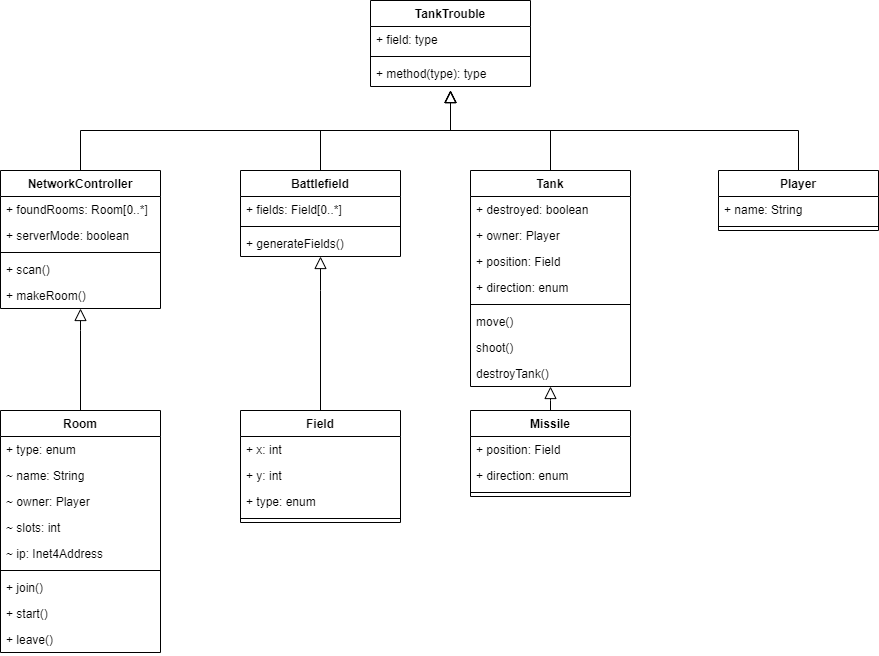

The diagram above was exported from draw.io. Its source (the exported page's mxGraphModel, read from the mxfile embedded in the PNG):
<mxGraphModel dx="1020" dy="822" grid="1" gridSize="10" guides="1" tooltips="1" connect="1" arrows="1" fold="1" page="1" pageScale="1" pageWidth="1654" pageHeight="1169" math="0" shadow="0">
  <root>
    <mxCell id="WIyWlLk6GJQsqaUBKTNV-0" />
    <mxCell id="WIyWlLk6GJQsqaUBKTNV-1" parent="WIyWlLk6GJQsqaUBKTNV-0" />
    <mxCell id="QqLefVjs7BzwGdS8w2CH-89" style="edgeStyle=orthogonalEdgeStyle;rounded=0;orthogonalLoop=1;jettySize=auto;html=1;exitX=0.5;exitY=0;exitDx=0;exitDy=0;endArrow=block;endFill=0;endSize=10;strokeColor=#000000;" edge="1" parent="WIyWlLk6GJQsqaUBKTNV-1" source="zkfFHV4jXpPFQw0GAbJ--0">
      <mxGeometry relative="1" as="geometry">
        <mxPoint x="550" y="120.00000000000006" as="targetPoint" />
      </mxGeometry>
    </mxCell>
    <mxCell id="zkfFHV4jXpPFQw0GAbJ--0" value="Tank" style="swimlane;fontStyle=1;align=center;verticalAlign=top;childLayout=stackLayout;horizontal=1;startSize=26;horizontalStack=0;resizeParent=1;resizeLast=0;collapsible=1;marginBottom=0;rounded=0;shadow=0;strokeWidth=1;" parent="WIyWlLk6GJQsqaUBKTNV-1" vertex="1">
      <mxGeometry x="570" y="200" width="160" height="216" as="geometry">
        <mxRectangle x="230" y="140" width="160" height="26" as="alternateBounds" />
      </mxGeometry>
    </mxCell>
    <mxCell id="zkfFHV4jXpPFQw0GAbJ--1" value="+ destroyed: boolean" style="text;align=left;verticalAlign=top;spacingLeft=4;spacingRight=4;overflow=hidden;rotatable=0;points=[[0,0.5],[1,0.5]];portConstraint=eastwest;" parent="zkfFHV4jXpPFQw0GAbJ--0" vertex="1">
      <mxGeometry y="26" width="160" height="26" as="geometry" />
    </mxCell>
    <mxCell id="zkfFHV4jXpPFQw0GAbJ--3" value="+ owner: Player" style="text;align=left;verticalAlign=top;spacingLeft=4;spacingRight=4;overflow=hidden;rotatable=0;points=[[0,0.5],[1,0.5]];portConstraint=eastwest;rounded=0;shadow=0;html=0;" parent="zkfFHV4jXpPFQw0GAbJ--0" vertex="1">
      <mxGeometry y="52" width="160" height="26" as="geometry" />
    </mxCell>
    <mxCell id="QqLefVjs7BzwGdS8w2CH-50" value="+ position: Field" style="text;align=left;verticalAlign=top;spacingLeft=4;spacingRight=4;overflow=hidden;rotatable=0;points=[[0,0.5],[1,0.5]];portConstraint=eastwest;rounded=0;shadow=0;html=0;" vertex="1" parent="zkfFHV4jXpPFQw0GAbJ--0">
      <mxGeometry y="78" width="160" height="26" as="geometry" />
    </mxCell>
    <mxCell id="QqLefVjs7BzwGdS8w2CH-49" value="+ direction: enum" style="text;align=left;verticalAlign=top;spacingLeft=4;spacingRight=4;overflow=hidden;rotatable=0;points=[[0,0.5],[1,0.5]];portConstraint=eastwest;rounded=0;shadow=0;html=0;" vertex="1" parent="zkfFHV4jXpPFQw0GAbJ--0">
      <mxGeometry y="104" width="160" height="26" as="geometry" />
    </mxCell>
    <mxCell id="zkfFHV4jXpPFQw0GAbJ--4" value="" style="line;html=1;strokeWidth=1;align=left;verticalAlign=middle;spacingTop=-1;spacingLeft=3;spacingRight=3;rotatable=0;labelPosition=right;points=[];portConstraint=eastwest;" parent="zkfFHV4jXpPFQw0GAbJ--0" vertex="1">
      <mxGeometry y="130" width="160" height="8" as="geometry" />
    </mxCell>
    <mxCell id="zkfFHV4jXpPFQw0GAbJ--5" value="move()" style="text;align=left;verticalAlign=top;spacingLeft=4;spacingRight=4;overflow=hidden;rotatable=0;points=[[0,0.5],[1,0.5]];portConstraint=eastwest;" parent="zkfFHV4jXpPFQw0GAbJ--0" vertex="1">
      <mxGeometry y="138" width="160" height="26" as="geometry" />
    </mxCell>
    <mxCell id="QqLefVjs7BzwGdS8w2CH-2" value="shoot()" style="text;align=left;verticalAlign=top;spacingLeft=4;spacingRight=4;overflow=hidden;rotatable=0;points=[[0,0.5],[1,0.5]];portConstraint=eastwest;" vertex="1" parent="zkfFHV4jXpPFQw0GAbJ--0">
      <mxGeometry y="164" width="160" height="26" as="geometry" />
    </mxCell>
    <mxCell id="QqLefVjs7BzwGdS8w2CH-48" value="destroyTank()" style="text;align=left;verticalAlign=top;spacingLeft=4;spacingRight=4;overflow=hidden;rotatable=0;points=[[0,0.5],[1,0.5]];portConstraint=eastwest;" vertex="1" parent="zkfFHV4jXpPFQw0GAbJ--0">
      <mxGeometry y="190" width="160" height="26" as="geometry" />
    </mxCell>
    <mxCell id="QqLefVjs7BzwGdS8w2CH-79" value="" style="edgeStyle=orthogonalEdgeStyle;rounded=0;orthogonalLoop=1;jettySize=auto;html=1;endArrow=block;endFill=0;endSize=10;strokeColor=#000000;" edge="1" parent="WIyWlLk6GJQsqaUBKTNV-1" source="zkfFHV4jXpPFQw0GAbJ--6" target="QqLefVjs7BzwGdS8w2CH-48">
      <mxGeometry relative="1" as="geometry">
        <Array as="points">
          <mxPoint x="650" y="430" />
          <mxPoint x="650" y="430" />
        </Array>
      </mxGeometry>
    </mxCell>
    <mxCell id="zkfFHV4jXpPFQw0GAbJ--6" value="Missile" style="swimlane;fontStyle=1;align=center;verticalAlign=top;childLayout=stackLayout;horizontal=1;startSize=26;horizontalStack=0;resizeParent=1;resizeLast=0;collapsible=1;marginBottom=0;rounded=0;shadow=0;strokeWidth=1;" parent="WIyWlLk6GJQsqaUBKTNV-1" vertex="1">
      <mxGeometry x="570" y="440" width="160" height="86" as="geometry">
        <mxRectangle x="130" y="380" width="160" height="26" as="alternateBounds" />
      </mxGeometry>
    </mxCell>
    <mxCell id="zkfFHV4jXpPFQw0GAbJ--7" value="+ position: Field" style="text;align=left;verticalAlign=top;spacingLeft=4;spacingRight=4;overflow=hidden;rotatable=0;points=[[0,0.5],[1,0.5]];portConstraint=eastwest;" parent="zkfFHV4jXpPFQw0GAbJ--6" vertex="1">
      <mxGeometry y="26" width="160" height="26" as="geometry" />
    </mxCell>
    <mxCell id="zkfFHV4jXpPFQw0GAbJ--8" value="+ direction: enum" style="text;align=left;verticalAlign=top;spacingLeft=4;spacingRight=4;overflow=hidden;rotatable=0;points=[[0,0.5],[1,0.5]];portConstraint=eastwest;rounded=0;shadow=0;html=0;" parent="zkfFHV4jXpPFQw0GAbJ--6" vertex="1">
      <mxGeometry y="52" width="160" height="26" as="geometry" />
    </mxCell>
    <mxCell id="QqLefVjs7BzwGdS8w2CH-74" value="" style="line;strokeWidth=1;fillColor=none;align=left;verticalAlign=middle;spacingTop=-1;spacingLeft=3;spacingRight=3;rotatable=0;labelPosition=right;points=[];portConstraint=eastwest;" vertex="1" parent="zkfFHV4jXpPFQw0GAbJ--6">
      <mxGeometry y="78" width="160" height="8" as="geometry" />
    </mxCell>
    <mxCell id="QqLefVjs7BzwGdS8w2CH-90" style="edgeStyle=orthogonalEdgeStyle;rounded=0;orthogonalLoop=1;jettySize=auto;html=1;exitX=0.5;exitY=0;exitDx=0;exitDy=0;endArrow=block;endFill=0;endSize=10;strokeColor=#000000;" edge="1" parent="WIyWlLk6GJQsqaUBKTNV-1" source="zkfFHV4jXpPFQw0GAbJ--17">
      <mxGeometry relative="1" as="geometry">
        <mxPoint x="550" y="120" as="targetPoint" />
      </mxGeometry>
    </mxCell>
    <mxCell id="zkfFHV4jXpPFQw0GAbJ--17" value="Player&#10;" style="swimlane;fontStyle=1;align=center;verticalAlign=top;childLayout=stackLayout;horizontal=1;startSize=26;horizontalStack=0;resizeParent=1;resizeLast=0;collapsible=1;marginBottom=0;rounded=0;shadow=0;strokeWidth=1;" parent="WIyWlLk6GJQsqaUBKTNV-1" vertex="1">
      <mxGeometry x="818" y="200" width="160" height="60" as="geometry">
        <mxRectangle x="550" y="140" width="160" height="26" as="alternateBounds" />
      </mxGeometry>
    </mxCell>
    <mxCell id="zkfFHV4jXpPFQw0GAbJ--18" value="+ name: String" style="text;align=left;verticalAlign=top;spacingLeft=4;spacingRight=4;overflow=hidden;rotatable=0;points=[[0,0.5],[1,0.5]];portConstraint=eastwest;" parent="zkfFHV4jXpPFQw0GAbJ--17" vertex="1">
      <mxGeometry y="26" width="160" height="26" as="geometry" />
    </mxCell>
    <mxCell id="zkfFHV4jXpPFQw0GAbJ--23" value="" style="line;html=1;strokeWidth=1;align=left;verticalAlign=middle;spacingTop=-1;spacingLeft=3;spacingRight=3;rotatable=0;labelPosition=right;points=[];portConstraint=eastwest;" parent="zkfFHV4jXpPFQw0GAbJ--17" vertex="1">
      <mxGeometry y="52" width="160" height="8" as="geometry" />
    </mxCell>
    <mxCell id="QqLefVjs7BzwGdS8w2CH-7" value="TankTrouble&#10;" style="swimlane;fontStyle=1;align=center;verticalAlign=top;childLayout=stackLayout;horizontal=1;startSize=26;horizontalStack=0;resizeParent=1;resizeParentMax=0;resizeLast=0;collapsible=1;marginBottom=0;" vertex="1" parent="WIyWlLk6GJQsqaUBKTNV-1">
      <mxGeometry x="470" y="30" width="160" height="86" as="geometry" />
    </mxCell>
    <mxCell id="QqLefVjs7BzwGdS8w2CH-8" value="+ field: type" style="text;strokeColor=none;fillColor=none;align=left;verticalAlign=top;spacingLeft=4;spacingRight=4;overflow=hidden;rotatable=0;points=[[0,0.5],[1,0.5]];portConstraint=eastwest;" vertex="1" parent="QqLefVjs7BzwGdS8w2CH-7">
      <mxGeometry y="26" width="160" height="26" as="geometry" />
    </mxCell>
    <mxCell id="QqLefVjs7BzwGdS8w2CH-9" value="" style="line;strokeWidth=1;fillColor=none;align=left;verticalAlign=middle;spacingTop=-1;spacingLeft=3;spacingRight=3;rotatable=0;labelPosition=right;points=[];portConstraint=eastwest;" vertex="1" parent="QqLefVjs7BzwGdS8w2CH-7">
      <mxGeometry y="52" width="160" height="8" as="geometry" />
    </mxCell>
    <mxCell id="QqLefVjs7BzwGdS8w2CH-10" value="+ method(type): type" style="text;strokeColor=none;fillColor=none;align=left;verticalAlign=top;spacingLeft=4;spacingRight=4;overflow=hidden;rotatable=0;points=[[0,0.5],[1,0.5]];portConstraint=eastwest;" vertex="1" parent="QqLefVjs7BzwGdS8w2CH-7">
      <mxGeometry y="60" width="160" height="26" as="geometry" />
    </mxCell>
    <mxCell id="QqLefVjs7BzwGdS8w2CH-87" style="edgeStyle=orthogonalEdgeStyle;rounded=0;orthogonalLoop=1;jettySize=auto;html=1;exitX=0.5;exitY=0;exitDx=0;exitDy=0;endArrow=block;endFill=0;endSize=10;strokeColor=#000000;" edge="1" parent="WIyWlLk6GJQsqaUBKTNV-1" source="QqLefVjs7BzwGdS8w2CH-15">
      <mxGeometry relative="1" as="geometry">
        <mxPoint x="550" y="120.00000000000006" as="targetPoint" />
      </mxGeometry>
    </mxCell>
    <mxCell id="QqLefVjs7BzwGdS8w2CH-15" value="NetworkController" style="swimlane;fontStyle=1;align=center;verticalAlign=top;childLayout=stackLayout;horizontal=1;startSize=26;horizontalStack=0;resizeParent=1;resizeParentMax=0;resizeLast=0;collapsible=1;marginBottom=0;" vertex="1" parent="WIyWlLk6GJQsqaUBKTNV-1">
      <mxGeometry x="100" y="200" width="160" height="138" as="geometry" />
    </mxCell>
    <mxCell id="QqLefVjs7BzwGdS8w2CH-16" value="+ foundRooms: Room[0..*]" style="text;strokeColor=none;fillColor=none;align=left;verticalAlign=top;spacingLeft=4;spacingRight=4;overflow=hidden;rotatable=0;points=[[0,0.5],[1,0.5]];portConstraint=eastwest;" vertex="1" parent="QqLefVjs7BzwGdS8w2CH-15">
      <mxGeometry y="26" width="160" height="26" as="geometry" />
    </mxCell>
    <mxCell id="QqLefVjs7BzwGdS8w2CH-39" value="+ serverMode: boolean" style="text;strokeColor=none;fillColor=none;align=left;verticalAlign=top;spacingLeft=4;spacingRight=4;overflow=hidden;rotatable=0;points=[[0,0.5],[1,0.5]];portConstraint=eastwest;" vertex="1" parent="QqLefVjs7BzwGdS8w2CH-15">
      <mxGeometry y="52" width="160" height="26" as="geometry" />
    </mxCell>
    <mxCell id="QqLefVjs7BzwGdS8w2CH-17" value="" style="line;strokeWidth=1;fillColor=none;align=left;verticalAlign=middle;spacingTop=-1;spacingLeft=3;spacingRight=3;rotatable=0;labelPosition=right;points=[];portConstraint=eastwest;" vertex="1" parent="QqLefVjs7BzwGdS8w2CH-15">
      <mxGeometry y="78" width="160" height="8" as="geometry" />
    </mxCell>
    <mxCell id="QqLefVjs7BzwGdS8w2CH-18" value="+ scan()" style="text;strokeColor=none;fillColor=none;align=left;verticalAlign=top;spacingLeft=4;spacingRight=4;overflow=hidden;rotatable=0;points=[[0,0.5],[1,0.5]];portConstraint=eastwest;" vertex="1" parent="QqLefVjs7BzwGdS8w2CH-15">
      <mxGeometry y="86" width="160" height="26" as="geometry" />
    </mxCell>
    <mxCell id="QqLefVjs7BzwGdS8w2CH-40" value="+ makeRoom()" style="text;strokeColor=none;fillColor=none;align=left;verticalAlign=top;spacingLeft=4;spacingRight=4;overflow=hidden;rotatable=0;points=[[0,0.5],[1,0.5]];portConstraint=eastwest;" vertex="1" parent="QqLefVjs7BzwGdS8w2CH-15">
      <mxGeometry y="112" width="160" height="26" as="geometry" />
    </mxCell>
    <mxCell id="QqLefVjs7BzwGdS8w2CH-47" value="" style="edgeStyle=orthogonalEdgeStyle;rounded=0;orthogonalLoop=1;jettySize=auto;html=1;endArrow=block;endFill=0;endSize=10;strokeColor=#000000;" edge="1" parent="WIyWlLk6GJQsqaUBKTNV-1" source="QqLefVjs7BzwGdS8w2CH-23" target="QqLefVjs7BzwGdS8w2CH-40">
      <mxGeometry relative="1" as="geometry">
        <Array as="points">
          <mxPoint x="180" y="360" />
          <mxPoint x="180" y="360" />
        </Array>
      </mxGeometry>
    </mxCell>
    <mxCell id="QqLefVjs7BzwGdS8w2CH-23" value="Room" style="swimlane;fontStyle=1;align=center;verticalAlign=top;childLayout=stackLayout;horizontal=1;startSize=26;horizontalStack=0;resizeParent=1;resizeParentMax=0;resizeLast=0;collapsible=1;marginBottom=0;" vertex="1" parent="WIyWlLk6GJQsqaUBKTNV-1">
      <mxGeometry x="100" y="440" width="160" height="242" as="geometry" />
    </mxCell>
    <mxCell id="QqLefVjs7BzwGdS8w2CH-24" value="+ type: enum" style="text;strokeColor=none;fillColor=none;align=left;verticalAlign=top;spacingLeft=4;spacingRight=4;overflow=hidden;rotatable=0;points=[[0,0.5],[1,0.5]];portConstraint=eastwest;" vertex="1" parent="QqLefVjs7BzwGdS8w2CH-23">
      <mxGeometry y="26" width="160" height="26" as="geometry" />
    </mxCell>
    <mxCell id="QqLefVjs7BzwGdS8w2CH-37" value="~ name: String" style="text;strokeColor=none;fillColor=none;align=left;verticalAlign=top;spacingLeft=4;spacingRight=4;overflow=hidden;rotatable=0;points=[[0,0.5],[1,0.5]];portConstraint=eastwest;" vertex="1" parent="QqLefVjs7BzwGdS8w2CH-23">
      <mxGeometry y="52" width="160" height="26" as="geometry" />
    </mxCell>
    <mxCell id="QqLefVjs7BzwGdS8w2CH-26" value="~ owner: Player" style="text;strokeColor=none;fillColor=none;align=left;verticalAlign=top;spacingLeft=4;spacingRight=4;overflow=hidden;rotatable=0;points=[[0,0.5],[1,0.5]];portConstraint=eastwest;" vertex="1" parent="QqLefVjs7BzwGdS8w2CH-23">
      <mxGeometry y="78" width="160" height="26" as="geometry" />
    </mxCell>
    <mxCell id="QqLefVjs7BzwGdS8w2CH-36" value="~ slots: int" style="text;strokeColor=none;fillColor=none;align=left;verticalAlign=top;spacingLeft=4;spacingRight=4;overflow=hidden;rotatable=0;points=[[0,0.5],[1,0.5]];portConstraint=eastwest;" vertex="1" parent="QqLefVjs7BzwGdS8w2CH-23">
      <mxGeometry y="104" width="160" height="26" as="geometry" />
    </mxCell>
    <mxCell id="QqLefVjs7BzwGdS8w2CH-80" value="~ ip: Inet4Address " style="text;strokeColor=none;fillColor=none;align=left;verticalAlign=top;spacingLeft=4;spacingRight=4;overflow=hidden;rotatable=0;points=[[0,0.5],[1,0.5]];portConstraint=eastwest;" vertex="1" parent="QqLefVjs7BzwGdS8w2CH-23">
      <mxGeometry y="130" width="160" height="26" as="geometry" />
    </mxCell>
    <mxCell id="QqLefVjs7BzwGdS8w2CH-25" value="" style="line;strokeWidth=1;fillColor=none;align=left;verticalAlign=middle;spacingTop=-1;spacingLeft=3;spacingRight=3;rotatable=0;labelPosition=right;points=[];portConstraint=eastwest;" vertex="1" parent="QqLefVjs7BzwGdS8w2CH-23">
      <mxGeometry y="156" width="160" height="8" as="geometry" />
    </mxCell>
    <mxCell id="QqLefVjs7BzwGdS8w2CH-28" value="+ join()" style="text;strokeColor=none;fillColor=none;align=left;verticalAlign=top;spacingLeft=4;spacingRight=4;overflow=hidden;rotatable=0;points=[[0,0.5],[1,0.5]];portConstraint=eastwest;" vertex="1" parent="QqLefVjs7BzwGdS8w2CH-23">
      <mxGeometry y="164" width="160" height="26" as="geometry" />
    </mxCell>
    <mxCell id="QqLefVjs7BzwGdS8w2CH-29" value="+ start()" style="text;strokeColor=none;fillColor=none;align=left;verticalAlign=top;spacingLeft=4;spacingRight=4;overflow=hidden;rotatable=0;points=[[0,0.5],[1,0.5]];portConstraint=eastwest;" vertex="1" parent="QqLefVjs7BzwGdS8w2CH-23">
      <mxGeometry y="190" width="160" height="26" as="geometry" />
    </mxCell>
    <mxCell id="QqLefVjs7BzwGdS8w2CH-38" value="+ leave()" style="text;strokeColor=none;fillColor=none;align=left;verticalAlign=top;spacingLeft=4;spacingRight=4;overflow=hidden;rotatable=0;points=[[0,0.5],[1,0.5]];portConstraint=eastwest;" vertex="1" parent="QqLefVjs7BzwGdS8w2CH-23">
      <mxGeometry y="216" width="160" height="26" as="geometry" />
    </mxCell>
    <mxCell id="QqLefVjs7BzwGdS8w2CH-78" value="" style="edgeStyle=orthogonalEdgeStyle;rounded=0;orthogonalLoop=1;jettySize=auto;html=1;endArrow=block;endFill=0;endSize=10;strokeColor=#000000;" edge="1" parent="WIyWlLk6GJQsqaUBKTNV-1" source="QqLefVjs7BzwGdS8w2CH-51" target="QqLefVjs7BzwGdS8w2CH-69">
      <mxGeometry relative="1" as="geometry">
        <Array as="points">
          <mxPoint x="420" y="320" />
          <mxPoint x="420" y="320" />
        </Array>
      </mxGeometry>
    </mxCell>
    <mxCell id="QqLefVjs7BzwGdS8w2CH-51" value="Field" style="swimlane;fontStyle=1;align=center;verticalAlign=top;childLayout=stackLayout;horizontal=1;startSize=26;horizontalStack=0;resizeParent=1;resizeParentMax=0;resizeLast=0;collapsible=1;marginBottom=0;" vertex="1" parent="WIyWlLk6GJQsqaUBKTNV-1">
      <mxGeometry x="340" y="440" width="160" height="112" as="geometry" />
    </mxCell>
    <mxCell id="QqLefVjs7BzwGdS8w2CH-52" value="+ x: int" style="text;strokeColor=none;fillColor=none;align=left;verticalAlign=top;spacingLeft=4;spacingRight=4;overflow=hidden;rotatable=0;points=[[0,0.5],[1,0.5]];portConstraint=eastwest;" vertex="1" parent="QqLefVjs7BzwGdS8w2CH-51">
      <mxGeometry y="26" width="160" height="26" as="geometry" />
    </mxCell>
    <mxCell id="QqLefVjs7BzwGdS8w2CH-59" value="+ y: int" style="text;strokeColor=none;fillColor=none;align=left;verticalAlign=top;spacingLeft=4;spacingRight=4;overflow=hidden;rotatable=0;points=[[0,0.5],[1,0.5]];portConstraint=eastwest;" vertex="1" parent="QqLefVjs7BzwGdS8w2CH-51">
      <mxGeometry y="52" width="160" height="26" as="geometry" />
    </mxCell>
    <mxCell id="QqLefVjs7BzwGdS8w2CH-65" value="+ type: enum" style="text;strokeColor=none;fillColor=none;align=left;verticalAlign=top;spacingLeft=4;spacingRight=4;overflow=hidden;rotatable=0;points=[[0,0.5],[1,0.5]];portConstraint=eastwest;" vertex="1" parent="QqLefVjs7BzwGdS8w2CH-51">
      <mxGeometry y="78" width="160" height="26" as="geometry" />
    </mxCell>
    <mxCell id="QqLefVjs7BzwGdS8w2CH-53" value="" style="line;strokeWidth=1;fillColor=none;align=left;verticalAlign=middle;spacingTop=-1;spacingLeft=3;spacingRight=3;rotatable=0;labelPosition=right;points=[];portConstraint=eastwest;" vertex="1" parent="QqLefVjs7BzwGdS8w2CH-51">
      <mxGeometry y="104" width="160" height="8" as="geometry" />
    </mxCell>
    <mxCell id="QqLefVjs7BzwGdS8w2CH-88" style="edgeStyle=orthogonalEdgeStyle;rounded=0;orthogonalLoop=1;jettySize=auto;html=1;exitX=0.5;exitY=0;exitDx=0;exitDy=0;endArrow=block;endFill=0;endSize=10;strokeColor=#000000;" edge="1" parent="WIyWlLk6GJQsqaUBKTNV-1" source="QqLefVjs7BzwGdS8w2CH-66">
      <mxGeometry relative="1" as="geometry">
        <mxPoint x="550" y="120.00000000000006" as="targetPoint" />
      </mxGeometry>
    </mxCell>
    <mxCell id="QqLefVjs7BzwGdS8w2CH-66" value="Battlefield" style="swimlane;fontStyle=1;align=center;verticalAlign=top;childLayout=stackLayout;horizontal=1;startSize=26;horizontalStack=0;resizeParent=1;resizeParentMax=0;resizeLast=0;collapsible=1;marginBottom=0;" vertex="1" parent="WIyWlLk6GJQsqaUBKTNV-1">
      <mxGeometry x="340" y="200" width="160" height="86" as="geometry" />
    </mxCell>
    <mxCell id="QqLefVjs7BzwGdS8w2CH-67" value="+ fields: Field[0..*]" style="text;strokeColor=none;fillColor=none;align=left;verticalAlign=top;spacingLeft=4;spacingRight=4;overflow=hidden;rotatable=0;points=[[0,0.5],[1,0.5]];portConstraint=eastwest;" vertex="1" parent="QqLefVjs7BzwGdS8w2CH-66">
      <mxGeometry y="26" width="160" height="26" as="geometry" />
    </mxCell>
    <mxCell id="QqLefVjs7BzwGdS8w2CH-68" value="" style="line;strokeWidth=1;fillColor=none;align=left;verticalAlign=middle;spacingTop=-1;spacingLeft=3;spacingRight=3;rotatable=0;labelPosition=right;points=[];portConstraint=eastwest;" vertex="1" parent="QqLefVjs7BzwGdS8w2CH-66">
      <mxGeometry y="52" width="160" height="8" as="geometry" />
    </mxCell>
    <mxCell id="QqLefVjs7BzwGdS8w2CH-69" value="+ generateFields()" style="text;strokeColor=none;fillColor=none;align=left;verticalAlign=top;spacingLeft=4;spacingRight=4;overflow=hidden;rotatable=0;points=[[0,0.5],[1,0.5]];portConstraint=eastwest;" vertex="1" parent="QqLefVjs7BzwGdS8w2CH-66">
      <mxGeometry y="60" width="160" height="26" as="geometry" />
    </mxCell>
  </root>
</mxGraphModel>